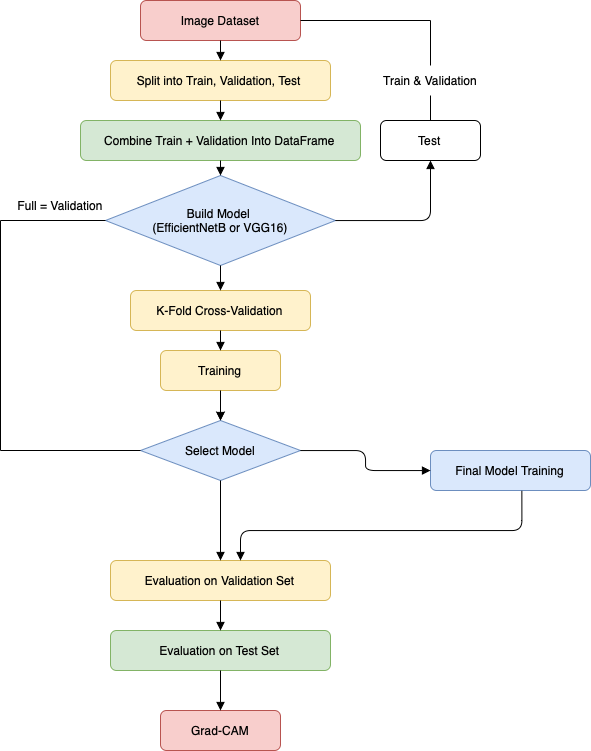

The diagram above was exported from draw.io. Its source (the exported page's mxGraphModel, read from the mxfile embedded in the PNG):
<mxGraphModel dx="1262" dy="865" grid="1" gridSize="10" guides="1" tooltips="1" connect="1" arrows="1" fold="1" page="1" pageScale="1" pageWidth="850" pageHeight="1100" math="0" shadow="0">
  <root>
    <mxCell id="0" />
    <mxCell id="1" parent="0" />
    <mxCell id="2" value="Image Dataset" style="rounded=1;fillColor=#f8cecc;strokeColor=#b85450;" parent="1" vertex="1">
      <mxGeometry x="300" y="20" width="160" height="40" as="geometry" />
    </mxCell>
    <mxCell id="3" value="Split into Train, Validation, Test" style="rounded=1;fillColor=#fff2cc;strokeColor=#d6b656;" parent="1" vertex="1">
      <mxGeometry x="270" y="80" width="220" height="40" as="geometry" />
    </mxCell>
    <mxCell id="4" value="Combine Train + Validation Into DataFrame" style="rounded=1;fillColor=#d5e8d4;strokeColor=#82b366;" parent="1" vertex="1">
      <mxGeometry x="240" y="140" width="280" height="40" as="geometry" />
    </mxCell>
    <mxCell id="5" value="Build Model &#10;(EfficientNetB or VGG16)" style="rhombus;fillColor=#dae8fc;strokeColor=#6c8ebf;" parent="1" vertex="1">
      <mxGeometry x="265" y="195" width="230" height="90" as="geometry" />
    </mxCell>
    <mxCell id="c2_Wi32fM54BnnL5-WpT-31" value="" style="edgeStyle=orthogonalEdgeStyle;rounded=0;orthogonalLoop=1;jettySize=auto;html=1;" edge="1" parent="1" source="6" target="8">
      <mxGeometry relative="1" as="geometry" />
    </mxCell>
    <mxCell id="6" value="K-Fold Cross-Validation" style="rounded=1;fillColor=#fff2cc;strokeColor=#d6b656;" parent="1" vertex="1">
      <mxGeometry x="290" y="310" width="180" height="40" as="geometry" />
    </mxCell>
    <mxCell id="7" value="Training" style="rounded=1;fillColor=#fff2cc;strokeColor=#d6b656;" parent="1" vertex="1">
      <mxGeometry x="320" y="370" width="120" height="40" as="geometry" />
    </mxCell>
    <mxCell id="8" value="Select Model" style="rhombus;fillColor=#dae8fc;strokeColor=#6c8ebf;" parent="1" vertex="1">
      <mxGeometry x="300" y="440" width="160" height="60" as="geometry" />
    </mxCell>
    <mxCell id="9" value="Final Model Training" style="rounded=1;fillColor=#dae8fc;strokeColor=#6c8ebf;" parent="1" vertex="1">
      <mxGeometry x="590" y="470" width="160" height="40" as="geometry" />
    </mxCell>
    <mxCell id="10" value="Evaluation on Validation Set" style="rounded=1;fillColor=#fff2cc;strokeColor=#d6b656;" parent="1" vertex="1">
      <mxGeometry x="270" y="580" width="220" height="40" as="geometry" />
    </mxCell>
    <mxCell id="11" value="Evaluation on Test Set" style="rounded=1;fillColor=#d5e8d4;strokeColor=#82b366;" parent="1" vertex="1">
      <mxGeometry x="270" y="650" width="220" height="40" as="geometry" />
    </mxCell>
    <mxCell id="12" value="Grad-CAM" style="rounded=1;fillColor=#f8cecc;strokeColor=#b85450;" parent="1" vertex="1">
      <mxGeometry x="320" y="730" width="120" height="40" as="geometry" />
    </mxCell>
    <mxCell id="13" value="Test" style="rounded=1;fillColor=#ffffff;strokeColor=#000000;" parent="1" vertex="1">
      <mxGeometry x="540" y="140" width="100" height="40" as="geometry" />
    </mxCell>
    <mxCell id="20" style="edgeStyle=orthogonalEdgeStyle;endArrow=block;html=1;strokeColor=#000000;" parent="1" source="2" target="3" edge="1">
      <mxGeometry relative="1" as="geometry" />
    </mxCell>
    <mxCell id="21" style="edgeStyle=orthogonalEdgeStyle;endArrow=block;html=1;strokeColor=#000000;" parent="1" source="3" target="4" edge="1">
      <mxGeometry relative="1" as="geometry" />
    </mxCell>
    <mxCell id="22" style="edgeStyle=orthogonalEdgeStyle;endArrow=block;html=1;strokeColor=#000000;" parent="1" source="4" target="5" edge="1">
      <mxGeometry relative="1" as="geometry" />
    </mxCell>
    <mxCell id="23" style="edgeStyle=orthogonalEdgeStyle;endArrow=block;html=1;strokeColor=#000000;" parent="1" source="5" target="6" edge="1">
      <mxGeometry relative="1" as="geometry" />
    </mxCell>
    <mxCell id="24" style="edgeStyle=orthogonalEdgeStyle;endArrow=block;html=1;strokeColor=#000000;" parent="1" source="6" target="7" edge="1">
      <mxGeometry relative="1" as="geometry" />
    </mxCell>
    <mxCell id="25" style="edgeStyle=orthogonalEdgeStyle;endArrow=block;html=1;strokeColor=#000000;" parent="1" source="7" target="8" edge="1">
      <mxGeometry relative="1" as="geometry" />
    </mxCell>
    <mxCell id="26" style="edgeStyle=orthogonalEdgeStyle;endArrow=block;html=1;strokeColor=#000000;" parent="1" source="8" target="10" edge="1">
      <mxGeometry relative="1" as="geometry" />
    </mxCell>
    <mxCell id="27" style="edgeStyle=orthogonalEdgeStyle;endArrow=block;html=1;strokeColor=#000000;" parent="1" source="10" target="11" edge="1">
      <mxGeometry relative="1" as="geometry" />
    </mxCell>
    <mxCell id="28" style="edgeStyle=orthogonalEdgeStyle;endArrow=block;html=1;strokeColor=#000000;" parent="1" source="11" target="12" edge="1">
      <mxGeometry relative="1" as="geometry" />
    </mxCell>
    <mxCell id="29" style="edgeStyle=orthogonalEdgeStyle;endArrow=block;html=1;strokeColor=#000000;" parent="1" source="5" target="13" edge="1">
      <mxGeometry relative="1" as="geometry" />
    </mxCell>
    <mxCell id="30" style="edgeStyle=orthogonalEdgeStyle;endArrow=block;html=1;strokeColor=#000000;" parent="1" source="8" target="9" edge="1">
      <mxGeometry relative="1" as="geometry" />
    </mxCell>
    <mxCell id="31" style="edgeStyle=orthogonalEdgeStyle;endArrow=block;html=1;strokeColor=#000000;exitX=0.571;exitY=1.007;exitDx=0;exitDy=0;exitPerimeter=0;" parent="1" source="9" target="10" edge="1">
      <mxGeometry relative="1" as="geometry">
        <mxPoint x="540" y="480" as="sourcePoint" />
        <Array as="points">
          <mxPoint x="681" y="550" />
          <mxPoint x="400" y="550" />
        </Array>
      </mxGeometry>
    </mxCell>
    <mxCell id="c2_Wi32fM54BnnL5-WpT-34" value="" style="endArrow=none;html=1;rounded=0;exitX=1;exitY=0.5;exitDx=0;exitDy=0;" edge="1" parent="1" source="2">
      <mxGeometry width="50" height="50" relative="1" as="geometry">
        <mxPoint x="540" y="80" as="sourcePoint" />
        <mxPoint x="590" y="40" as="targetPoint" />
      </mxGeometry>
    </mxCell>
    <mxCell id="c2_Wi32fM54BnnL5-WpT-35" value="Train &amp;amp; Validation" style="text;html=1;align=center;verticalAlign=middle;whiteSpace=wrap;rounded=0;" vertex="1" parent="1">
      <mxGeometry x="530" y="85" width="120" height="30" as="geometry" />
    </mxCell>
    <mxCell id="c2_Wi32fM54BnnL5-WpT-37" value="" style="endArrow=none;html=1;rounded=0;exitX=0.5;exitY=0;exitDx=0;exitDy=0;" edge="1" parent="1" source="c2_Wi32fM54BnnL5-WpT-35">
      <mxGeometry width="50" height="50" relative="1" as="geometry">
        <mxPoint x="565" y="100" as="sourcePoint" />
        <mxPoint x="590" y="40" as="targetPoint" />
      </mxGeometry>
    </mxCell>
    <mxCell id="c2_Wi32fM54BnnL5-WpT-38" value="" style="endArrow=none;html=1;rounded=0;entryX=0.5;entryY=1;entryDx=0;entryDy=0;exitX=0.5;exitY=0;exitDx=0;exitDy=0;" edge="1" parent="1" source="13" target="c2_Wi32fM54BnnL5-WpT-35">
      <mxGeometry width="50" height="50" relative="1" as="geometry">
        <mxPoint x="560" y="165" as="sourcePoint" />
        <mxPoint x="610" y="115" as="targetPoint" />
      </mxGeometry>
    </mxCell>
    <mxCell id="c2_Wi32fM54BnnL5-WpT-40" value="" style="endArrow=none;html=1;rounded=0;entryX=0;entryY=0.5;entryDx=0;entryDy=0;" edge="1" parent="1" target="5">
      <mxGeometry width="50" height="50" relative="1" as="geometry">
        <mxPoint x="160" y="240" as="sourcePoint" />
        <mxPoint x="190" y="240" as="targetPoint" />
      </mxGeometry>
    </mxCell>
    <mxCell id="c2_Wi32fM54BnnL5-WpT-41" value="" style="endArrow=none;html=1;rounded=0;" edge="1" parent="1">
      <mxGeometry width="50" height="50" relative="1" as="geometry">
        <mxPoint x="160" y="470" as="sourcePoint" />
        <mxPoint x="160" y="240" as="targetPoint" />
      </mxGeometry>
    </mxCell>
    <mxCell id="c2_Wi32fM54BnnL5-WpT-42" value="" style="endArrow=none;html=1;rounded=0;entryX=0;entryY=0.5;entryDx=0;entryDy=0;" edge="1" parent="1" target="8">
      <mxGeometry width="50" height="50" relative="1" as="geometry">
        <mxPoint x="160" y="470" as="sourcePoint" />
        <mxPoint x="260" y="440" as="targetPoint" />
      </mxGeometry>
    </mxCell>
    <mxCell id="c2_Wi32fM54BnnL5-WpT-43" value="Full = Validation" style="text;html=1;align=center;verticalAlign=middle;whiteSpace=wrap;rounded=0;" vertex="1" parent="1">
      <mxGeometry x="170" y="210" width="100" height="30" as="geometry" />
    </mxCell>
  </root>
</mxGraphModel>